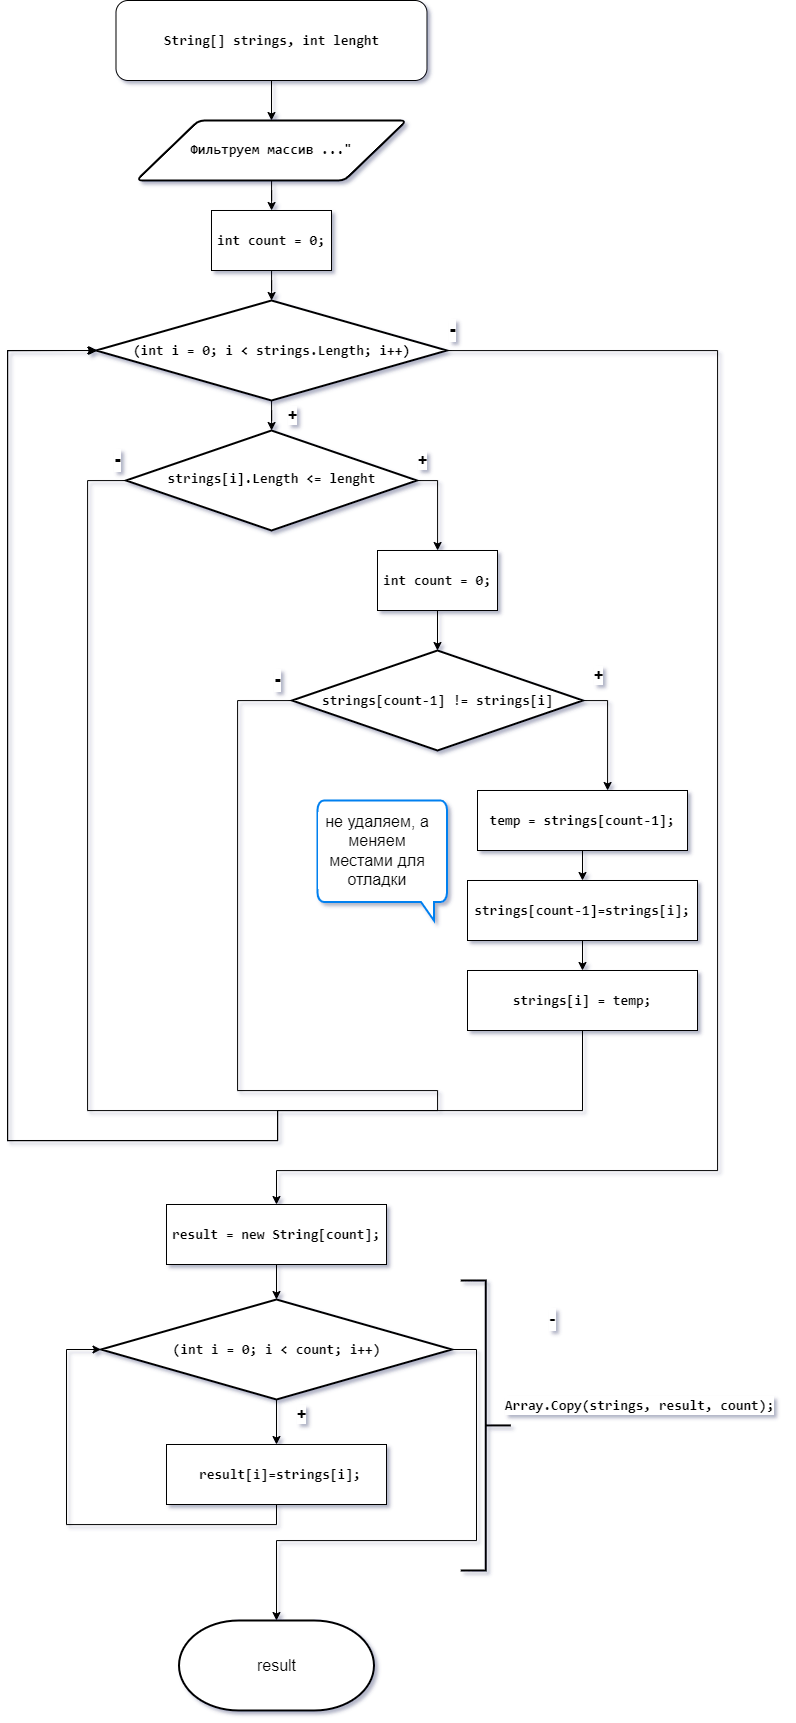

The diagram above was exported from draw.io. Its source (the exported page's mxGraphModel, read from the mxfile embedded in the PNG):
<mxGraphModel dx="2607" dy="1285" grid="1" gridSize="10" guides="1" tooltips="1" connect="1" arrows="1" fold="1" page="1" pageScale="1" pageWidth="827" pageHeight="1169" math="0" shadow="0">
  <root>
    <mxCell id="0" />
    <mxCell id="1" parent="0" />
    <mxCell id="aBqC8uk2GmgUdp7J8OjZ-35" style="edgeStyle=orthogonalEdgeStyle;rounded=0;orthogonalLoop=1;jettySize=auto;html=1;fontSize=13;fontColor=default;labelBackgroundColor=default;fontStyle=1;" edge="1" parent="1" source="aBqC8uk2GmgUdp7J8OjZ-1" target="aBqC8uk2GmgUdp7J8OjZ-4">
      <mxGeometry relative="1" as="geometry" />
    </mxCell>
    <mxCell id="aBqC8uk2GmgUdp7J8OjZ-1" value="&lt;div style=&quot;font-family: Consolas, &amp;quot;Courier New&amp;quot;, monospace; font-size: 14px; line-height: 19px;&quot;&gt;&lt;font&gt;String[] strings, int lenght&lt;/font&gt;&lt;/div&gt;" style="rounded=1;whiteSpace=wrap;html=1;labelBackgroundColor=default;fontStyle=1;fontColor=default;" vertex="1" parent="1">
      <mxGeometry x="158.5" y="20" width="311" height="80" as="geometry" />
    </mxCell>
    <mxCell id="aBqC8uk2GmgUdp7J8OjZ-33" style="edgeStyle=orthogonalEdgeStyle;rounded=0;orthogonalLoop=1;jettySize=auto;html=1;fontSize=13;fontColor=default;labelBackgroundColor=default;fontStyle=1;" edge="1" parent="1" source="aBqC8uk2GmgUdp7J8OjZ-3" target="aBqC8uk2GmgUdp7J8OjZ-5">
      <mxGeometry relative="1" as="geometry" />
    </mxCell>
    <mxCell id="aBqC8uk2GmgUdp7J8OjZ-3" value="&lt;div style=&quot;font-family: Consolas, &amp;quot;Courier New&amp;quot;, monospace; font-size: 14px; line-height: 19px;&quot;&gt;&lt;span style=&quot;&quot;&gt;int&lt;/span&gt; &lt;span style=&quot;&quot;&gt;count&lt;/span&gt; = &lt;span style=&quot;&quot;&gt;0&lt;/span&gt;;&lt;/div&gt;" style="rounded=0;whiteSpace=wrap;html=1;labelBackgroundColor=default;fontColor=default;fontStyle=1;" vertex="1" parent="1">
      <mxGeometry x="254" y="230" width="120" height="60" as="geometry" />
    </mxCell>
    <mxCell id="aBqC8uk2GmgUdp7J8OjZ-34" style="edgeStyle=orthogonalEdgeStyle;rounded=0;orthogonalLoop=1;jettySize=auto;html=1;fontSize=13;fontColor=default;labelBackgroundColor=default;fontStyle=1;" edge="1" parent="1" source="aBqC8uk2GmgUdp7J8OjZ-4" target="aBqC8uk2GmgUdp7J8OjZ-3">
      <mxGeometry relative="1" as="geometry" />
    </mxCell>
    <mxCell id="aBqC8uk2GmgUdp7J8OjZ-4" value="&lt;span style=&quot;font-family: Consolas, &amp;quot;Courier New&amp;quot;, monospace; font-size: 14px;&quot;&gt;Фильтруем массив ...&quot;&lt;/span&gt;" style="shape=parallelogram;html=1;strokeWidth=2;perimeter=parallelogramPerimeter;whiteSpace=wrap;rounded=1;arcSize=12;size=0.23;labelBackgroundColor=default;fontColor=default;fontStyle=1;" vertex="1" parent="1">
      <mxGeometry x="179" y="140" width="270" height="60" as="geometry" />
    </mxCell>
    <mxCell id="aBqC8uk2GmgUdp7J8OjZ-15" style="edgeStyle=orthogonalEdgeStyle;rounded=0;orthogonalLoop=1;jettySize=auto;html=1;fontColor=default;fontStyle=1;labelBackgroundColor=default;" edge="1" parent="1" source="aBqC8uk2GmgUdp7J8OjZ-5" target="aBqC8uk2GmgUdp7J8OjZ-9">
      <mxGeometry relative="1" as="geometry" />
    </mxCell>
    <mxCell id="aBqC8uk2GmgUdp7J8OjZ-29" style="edgeStyle=orthogonalEdgeStyle;rounded=0;orthogonalLoop=1;jettySize=auto;html=1;fontSize=13;fontColor=default;labelBackgroundColor=default;fontStyle=1;" edge="1" parent="1" source="aBqC8uk2GmgUdp7J8OjZ-5" target="aBqC8uk2GmgUdp7J8OjZ-30">
      <mxGeometry relative="1" as="geometry">
        <mxPoint x="620" y="370" as="targetPoint" />
        <Array as="points">
          <mxPoint x="760" y="370" />
          <mxPoint x="760" y="1190" />
          <mxPoint x="319" y="1190" />
        </Array>
      </mxGeometry>
    </mxCell>
    <mxCell id="aBqC8uk2GmgUdp7J8OjZ-5" value="&lt;div style=&quot;font-family: Consolas, &amp;quot;Courier New&amp;quot;, monospace; font-size: 14px; line-height: 19px;&quot;&gt;&lt;div style=&quot;line-height: 19px;&quot;&gt;&lt;span style=&quot;&quot;&gt;(int&lt;/span&gt; &lt;span style=&quot;&quot;&gt;i&lt;/span&gt; = &lt;span style=&quot;&quot;&gt;0&lt;/span&gt;; &lt;span style=&quot;&quot;&gt;i&lt;/span&gt; &amp;lt; &lt;span style=&quot;&quot;&gt;strings&lt;/span&gt;.&lt;span style=&quot;&quot;&gt;Length&lt;/span&gt;; &lt;span style=&quot;&quot;&gt;i&lt;/span&gt;++)&lt;/div&gt;&lt;/div&gt;" style="strokeWidth=2;html=1;shape=mxgraph.flowchart.decision;whiteSpace=wrap;labelBackgroundColor=default;fontColor=default;fontStyle=1;" vertex="1" parent="1">
      <mxGeometry x="138.5" y="320" width="351" height="100" as="geometry" />
    </mxCell>
    <mxCell id="aBqC8uk2GmgUdp7J8OjZ-16" style="edgeStyle=orthogonalEdgeStyle;rounded=0;orthogonalLoop=1;jettySize=auto;html=1;fontColor=default;fontStyle=1;labelBackgroundColor=default;" edge="1" parent="1" source="aBqC8uk2GmgUdp7J8OjZ-9" target="aBqC8uk2GmgUdp7J8OjZ-10">
      <mxGeometry relative="1" as="geometry">
        <Array as="points">
          <mxPoint x="480" y="500" />
        </Array>
      </mxGeometry>
    </mxCell>
    <mxCell id="aBqC8uk2GmgUdp7J8OjZ-26" style="edgeStyle=orthogonalEdgeStyle;rounded=0;orthogonalLoop=1;jettySize=auto;html=1;fontColor=default;fontStyle=1;labelBackgroundColor=default;" edge="1" parent="1" source="aBqC8uk2GmgUdp7J8OjZ-9">
      <mxGeometry relative="1" as="geometry">
        <mxPoint x="140" y="370" as="targetPoint" />
        <Array as="points">
          <mxPoint x="130" y="500" />
          <mxPoint x="130" y="1130" />
          <mxPoint x="320" y="1130" />
          <mxPoint x="320" y="1160" />
          <mxPoint x="50" y="1160" />
          <mxPoint x="50" y="370" />
        </Array>
      </mxGeometry>
    </mxCell>
    <mxCell id="aBqC8uk2GmgUdp7J8OjZ-9" value="&lt;div style=&quot;font-family: Consolas, &amp;quot;Courier New&amp;quot;, monospace; font-size: 14px; line-height: 19px;&quot;&gt;&lt;span style=&quot;font-family: monospace; font-size: 0px; text-align: start;&quot;&gt;%3CmxGraphModel%3E%3Croot%3E%3CmxCell%20id%3D%220%22%2F%3E%3CmxCell%20id%3D%221%22%20parent%3D%220%22%2F%3E%3CmxCell%20id%3D%222%22%20value%3D%22%26lt%3Bdiv%20style%3D%26quot%3Bcolor%3A%20rgb(212%2C%20212%2C%20212)%3B%20background-color%3A%20rgb(30%2C%2030%2C%2030)%3B%20font-family%3A%20Consolas%2C%20%26amp%3Bquot%3BCourier%20New%26amp%3Bquot%3B%2C%20monospace%3B%20font-size%3A%2014px%3B%20line-height%3A%2019px%3B%26quot%3B%26gt%3B%26lt%3Bspan%20style%3D%26quot%3Bcolor%3A%20%239cdcfe%3B%26quot%3B%26gt%3Bi%26lt%3B%2Fspan%26gt%3B%20%26amp%3Blt%3B%20%26lt%3Bspan%20style%3D%26quot%3Bcolor%3A%20%239cdcfe%3B%26quot%3B%26gt%3Bstrings%26lt%3B%2Fspan%26gt%3B.%26lt%3Bspan%20style%3D%26quot%3Bcolor%3A%20%239cdcfe%3B%26quot%3B%26gt%3BLength%26lt%3B%2Fspan%26gt%3B%26lt%3B%2Fdiv%26gt%3B%22%20style%3D%22strokeWidth%3D2%3Bhtml%3D1%3Bshape%3Dmxgraph.flowchart.decision%3BwhiteSpace%3Dwrap%3BlabelBackgroundColor%3Ddefault%3BfontColor%3D%23030303%3B%22%20vertex%3D%221%22%20parent%3D%221%22%3E%3CmxGeometry%20x%3D%22259%22%20y%3D%22320%22%20width%3D%22190%22%20height%3D%22100%22%20as%3D%22geometry%22%2F%3E%3C%2FmxCell%3E%3C%2Froot%3E%3C%2FmxGraphModel%3E&lt;/span&gt;&lt;span style=&quot;&quot;&gt;strings&lt;/span&gt;&lt;span style=&quot;&quot;&gt;[&lt;/span&gt;&lt;span style=&quot;&quot;&gt;i&lt;/span&gt;&lt;span style=&quot;&quot;&gt;]&lt;/span&gt;&lt;span style=&quot;&quot;&gt;.&lt;/span&gt;&lt;span style=&quot;&quot;&gt;Length&lt;/span&gt;&lt;span style=&quot;&quot;&gt; &lt;/span&gt;&lt;span style=&quot;&quot;&gt;&amp;lt;=&lt;/span&gt;&lt;span style=&quot;&quot;&gt; &lt;/span&gt;&lt;span style=&quot;&quot;&gt;lenght&lt;/span&gt;&lt;/div&gt;" style="strokeWidth=2;html=1;shape=mxgraph.flowchart.decision;whiteSpace=wrap;labelBackgroundColor=default;fontColor=default;fontStyle=1;" vertex="1" parent="1">
      <mxGeometry x="168.5" y="450" width="291" height="100" as="geometry" />
    </mxCell>
    <mxCell id="aBqC8uk2GmgUdp7J8OjZ-17" style="edgeStyle=orthogonalEdgeStyle;rounded=0;orthogonalLoop=1;jettySize=auto;html=1;fontColor=default;fontStyle=1;labelBackgroundColor=default;" edge="1" parent="1" source="aBqC8uk2GmgUdp7J8OjZ-10" target="aBqC8uk2GmgUdp7J8OjZ-11">
      <mxGeometry relative="1" as="geometry" />
    </mxCell>
    <mxCell id="aBqC8uk2GmgUdp7J8OjZ-10" value="&lt;div style=&quot;font-family: Consolas, &amp;quot;Courier New&amp;quot;, monospace; font-size: 14px; line-height: 19px;&quot;&gt;&lt;span style=&quot;&quot;&gt;int&lt;/span&gt; &lt;span style=&quot;&quot;&gt;count&lt;/span&gt; = &lt;span style=&quot;&quot;&gt;0&lt;/span&gt;;&lt;/div&gt;" style="rounded=0;whiteSpace=wrap;html=1;labelBackgroundColor=default;fontColor=default;fontStyle=1;" vertex="1" parent="1">
      <mxGeometry x="420" y="570" width="120" height="60" as="geometry" />
    </mxCell>
    <mxCell id="aBqC8uk2GmgUdp7J8OjZ-18" style="edgeStyle=orthogonalEdgeStyle;rounded=0;orthogonalLoop=1;jettySize=auto;html=1;fontColor=default;fontStyle=1;labelBackgroundColor=default;" edge="1" parent="1" source="aBqC8uk2GmgUdp7J8OjZ-11" target="aBqC8uk2GmgUdp7J8OjZ-12">
      <mxGeometry relative="1" as="geometry">
        <Array as="points">
          <mxPoint x="650" y="720" />
        </Array>
      </mxGeometry>
    </mxCell>
    <mxCell id="aBqC8uk2GmgUdp7J8OjZ-23" style="edgeStyle=orthogonalEdgeStyle;rounded=0;orthogonalLoop=1;jettySize=auto;html=1;fontColor=default;entryX=0;entryY=0.5;entryDx=0;entryDy=0;entryPerimeter=0;fontStyle=1;labelBackgroundColor=default;" edge="1" parent="1" source="aBqC8uk2GmgUdp7J8OjZ-11" target="aBqC8uk2GmgUdp7J8OjZ-5">
      <mxGeometry relative="1" as="geometry">
        <mxPoint x="480" y="1100" as="targetPoint" />
        <Array as="points">
          <mxPoint x="280" y="720" />
          <mxPoint x="280" y="1110" />
          <mxPoint x="480" y="1110" />
          <mxPoint x="480" y="1130" />
          <mxPoint x="320" y="1130" />
          <mxPoint x="320" y="1160" />
          <mxPoint x="50" y="1160" />
          <mxPoint x="50" y="370" />
        </Array>
      </mxGeometry>
    </mxCell>
    <mxCell id="aBqC8uk2GmgUdp7J8OjZ-11" value="&lt;div style=&quot;font-family: Consolas, &amp;quot;Courier New&amp;quot;, monospace; font-size: 14px; line-height: 19px;&quot;&gt;&lt;div style=&quot;line-height: 19px;&quot;&gt;&lt;span style=&quot;&quot;&gt;strings&lt;/span&gt;[&lt;span style=&quot;&quot;&gt;count&lt;/span&gt;-&lt;span style=&quot;&quot;&gt;1&lt;/span&gt;] != &lt;span style=&quot;&quot;&gt;strings&lt;/span&gt;[&lt;span style=&quot;&quot;&gt;i&lt;/span&gt;]&lt;/div&gt;&lt;/div&gt;" style="strokeWidth=2;html=1;shape=mxgraph.flowchart.decision;whiteSpace=wrap;labelBackgroundColor=default;fontColor=default;fontStyle=1;" vertex="1" parent="1">
      <mxGeometry x="334.5" y="670" width="291" height="100" as="geometry" />
    </mxCell>
    <mxCell id="aBqC8uk2GmgUdp7J8OjZ-19" style="edgeStyle=orthogonalEdgeStyle;rounded=0;orthogonalLoop=1;jettySize=auto;html=1;fontColor=default;fontStyle=1;labelBackgroundColor=default;" edge="1" parent="1" source="aBqC8uk2GmgUdp7J8OjZ-12" target="aBqC8uk2GmgUdp7J8OjZ-13">
      <mxGeometry relative="1" as="geometry" />
    </mxCell>
    <mxCell id="aBqC8uk2GmgUdp7J8OjZ-12" value="&lt;div style=&quot;font-family: Consolas, &amp;quot;Courier New&amp;quot;, monospace; font-size: 14px; line-height: 19px;&quot;&gt;&lt;div style=&quot;line-height: 19px;&quot;&gt;&lt;span style=&quot;&quot;&gt;temp&lt;/span&gt; = &lt;span style=&quot;&quot;&gt;strings&lt;/span&gt;[&lt;span style=&quot;&quot;&gt;count&lt;/span&gt;-&lt;span style=&quot;&quot;&gt;1&lt;/span&gt;];&lt;/div&gt;&lt;/div&gt;" style="rounded=0;whiteSpace=wrap;html=1;labelBackgroundColor=default;fontColor=default;fontStyle=1;" vertex="1" parent="1">
      <mxGeometry x="520" y="810" width="210" height="60" as="geometry" />
    </mxCell>
    <mxCell id="aBqC8uk2GmgUdp7J8OjZ-20" style="edgeStyle=orthogonalEdgeStyle;rounded=0;orthogonalLoop=1;jettySize=auto;html=1;fontColor=default;fontStyle=1;labelBackgroundColor=default;" edge="1" parent="1" source="aBqC8uk2GmgUdp7J8OjZ-13" target="aBqC8uk2GmgUdp7J8OjZ-14">
      <mxGeometry relative="1" as="geometry" />
    </mxCell>
    <mxCell id="aBqC8uk2GmgUdp7J8OjZ-13" value="&lt;div style=&quot;font-family: Consolas, &amp;quot;Courier New&amp;quot;, monospace; font-size: 14px; line-height: 19px;&quot;&gt;&lt;div style=&quot;line-height: 19px;&quot;&gt;&lt;div style=&quot;line-height: 19px;&quot;&gt;&lt;span style=&quot;&quot;&gt;strings&lt;/span&gt;[&lt;span style=&quot;&quot;&gt;count&lt;/span&gt;-&lt;span style=&quot;&quot;&gt;1&lt;/span&gt;]=&lt;span style=&quot;&quot;&gt;strings&lt;/span&gt;[&lt;span style=&quot;&quot;&gt;i&lt;/span&gt;];&lt;/div&gt;&lt;/div&gt;&lt;/div&gt;" style="rounded=0;whiteSpace=wrap;html=1;labelBackgroundColor=default;fontColor=default;fontStyle=1;" vertex="1" parent="1">
      <mxGeometry x="510" y="900" width="230" height="60" as="geometry" />
    </mxCell>
    <mxCell id="aBqC8uk2GmgUdp7J8OjZ-22" style="edgeStyle=orthogonalEdgeStyle;rounded=0;orthogonalLoop=1;jettySize=auto;html=1;fontColor=default;entryX=0;entryY=0.5;entryDx=0;entryDy=0;entryPerimeter=0;fontStyle=1;labelBackgroundColor=default;" edge="1" parent="1" source="aBqC8uk2GmgUdp7J8OjZ-14" target="aBqC8uk2GmgUdp7J8OjZ-5">
      <mxGeometry relative="1" as="geometry">
        <mxPoint x="480" y="1100" as="targetPoint" />
        <Array as="points">
          <mxPoint x="625" y="1130" />
          <mxPoint x="320" y="1130" />
          <mxPoint x="320" y="1160" />
          <mxPoint x="50" y="1160" />
          <mxPoint x="50" y="370" />
        </Array>
      </mxGeometry>
    </mxCell>
    <mxCell id="aBqC8uk2GmgUdp7J8OjZ-14" value="&lt;div style=&quot;font-family: Consolas, &amp;quot;Courier New&amp;quot;, monospace; font-size: 14px; line-height: 19px;&quot;&gt;&lt;div style=&quot;line-height: 19px;&quot;&gt;&lt;div style=&quot;line-height: 19px;&quot;&gt;&lt;div style=&quot;line-height: 19px;&quot;&gt;&lt;span style=&quot;&quot;&gt;strings&lt;/span&gt;[&lt;span style=&quot;&quot;&gt;i&lt;/span&gt;] = &lt;span style=&quot;&quot;&gt;temp&lt;/span&gt;;&lt;/div&gt;&lt;/div&gt;&lt;/div&gt;&lt;/div&gt;" style="rounded=0;whiteSpace=wrap;html=1;labelBackgroundColor=default;fontColor=default;fontStyle=1;" vertex="1" parent="1">
      <mxGeometry x="510" y="990" width="230" height="60" as="geometry" />
    </mxCell>
    <mxCell id="aBqC8uk2GmgUdp7J8OjZ-28" value="&lt;font style=&quot;font-size: 19px;&quot;&gt;-&lt;/font&gt;" style="text;html=1;align=center;verticalAlign=middle;resizable=0;points=[];autosize=1;strokeColor=none;fillColor=none;fontColor=default;fontStyle=1;labelBackgroundColor=default;" vertex="1" parent="1">
      <mxGeometry x="145" y="460" width="30" height="40" as="geometry" />
    </mxCell>
    <mxCell id="aBqC8uk2GmgUdp7J8OjZ-41" style="edgeStyle=orthogonalEdgeStyle;rounded=0;orthogonalLoop=1;jettySize=auto;html=1;labelBackgroundColor=default;fontSize=16;fontColor=default;fontStyle=1" edge="1" parent="1" source="aBqC8uk2GmgUdp7J8OjZ-30" target="aBqC8uk2GmgUdp7J8OjZ-40">
      <mxGeometry relative="1" as="geometry" />
    </mxCell>
    <mxCell id="aBqC8uk2GmgUdp7J8OjZ-30" value="&lt;div style=&quot;font-family: Consolas, &amp;quot;Courier New&amp;quot;, monospace; font-size: 14px; line-height: 19px;&quot;&gt;&lt;div style=&quot;line-height: 19px;&quot;&gt;&lt;span style=&quot;&quot;&gt;result&lt;/span&gt; = &lt;span style=&quot;&quot;&gt;new&lt;/span&gt; &lt;span style=&quot;&quot;&gt;String&lt;/span&gt;[&lt;span style=&quot;&quot;&gt;count&lt;/span&gt;];&lt;/div&gt;&lt;/div&gt;" style="rounded=0;whiteSpace=wrap;html=1;labelBackgroundColor=default;fontColor=default;fontStyle=1;" vertex="1" parent="1">
      <mxGeometry x="209" y="1224" width="220" height="60" as="geometry" />
    </mxCell>
    <mxCell id="aBqC8uk2GmgUdp7J8OjZ-31" value="&lt;span&gt;&lt;font style=&quot;font-size: 16px;&quot;&gt;+&lt;/font&gt;&lt;/span&gt;" style="text;html=1;align=center;verticalAlign=middle;resizable=0;points=[];autosize=1;strokeColor=none;fillColor=none;fontSize=13;fontColor=default;labelBackgroundColor=default;fontStyle=1;" vertex="1" parent="1">
      <mxGeometry x="320" y="420" width="30" height="30" as="geometry" />
    </mxCell>
    <mxCell id="aBqC8uk2GmgUdp7J8OjZ-36" value="&lt;font style=&quot;font-size: 19px;&quot;&gt;-&lt;/font&gt;" style="text;html=1;align=center;verticalAlign=middle;resizable=0;points=[];autosize=1;strokeColor=none;fillColor=none;fontColor=default;fontStyle=1;labelBackgroundColor=default;" vertex="1" parent="1">
      <mxGeometry x="480" y="330" width="30" height="40" as="geometry" />
    </mxCell>
    <mxCell id="aBqC8uk2GmgUdp7J8OjZ-37" value="&lt;font style=&quot;font-size: 19px;&quot;&gt;-&lt;/font&gt;" style="text;html=1;align=center;verticalAlign=middle;resizable=0;points=[];autosize=1;strokeColor=none;fillColor=none;fontColor=default;fontStyle=1;labelBackgroundColor=default;" vertex="1" parent="1">
      <mxGeometry x="304.5" y="680" width="30" height="40" as="geometry" />
    </mxCell>
    <mxCell id="aBqC8uk2GmgUdp7J8OjZ-38" value="&lt;span&gt;&lt;font style=&quot;font-size: 16px;&quot;&gt;+&lt;/font&gt;&lt;/span&gt;" style="text;html=1;align=center;verticalAlign=middle;resizable=0;points=[];autosize=1;strokeColor=none;fillColor=none;fontSize=13;fontColor=default;labelBackgroundColor=default;fontStyle=1;" vertex="1" parent="1">
      <mxGeometry x="450" y="465" width="30" height="30" as="geometry" />
    </mxCell>
    <mxCell id="aBqC8uk2GmgUdp7J8OjZ-39" value="&lt;span&gt;&lt;font style=&quot;font-size: 16px;&quot;&gt;+&lt;/font&gt;&lt;/span&gt;" style="text;html=1;align=center;verticalAlign=middle;resizable=0;points=[];autosize=1;strokeColor=none;fillColor=none;fontSize=13;fontColor=default;labelBackgroundColor=default;fontStyle=1;" vertex="1" parent="1">
      <mxGeometry x="625.5" y="680" width="30" height="30" as="geometry" />
    </mxCell>
    <mxCell id="aBqC8uk2GmgUdp7J8OjZ-43" style="edgeStyle=orthogonalEdgeStyle;rounded=0;orthogonalLoop=1;jettySize=auto;html=1;labelBackgroundColor=default;fontSize=16;fontColor=default;fontStyle=1" edge="1" parent="1" source="aBqC8uk2GmgUdp7J8OjZ-40" target="aBqC8uk2GmgUdp7J8OjZ-42">
      <mxGeometry relative="1" as="geometry" />
    </mxCell>
    <mxCell id="aBqC8uk2GmgUdp7J8OjZ-49" style="edgeStyle=orthogonalEdgeStyle;rounded=0;orthogonalLoop=1;jettySize=auto;html=1;labelBackgroundColor=default;fontSize=16;fontColor=default;fontStyle=1" edge="1" parent="1" source="aBqC8uk2GmgUdp7J8OjZ-40" target="aBqC8uk2GmgUdp7J8OjZ-50">
      <mxGeometry relative="1" as="geometry">
        <Array as="points">
          <mxPoint x="519" y="1369" />
          <mxPoint x="519" y="1560" />
          <mxPoint x="319" y="1560" />
          <mxPoint x="319" y="1690" />
        </Array>
      </mxGeometry>
    </mxCell>
    <mxCell id="aBqC8uk2GmgUdp7J8OjZ-40" value="&lt;div style=&quot;font-family: Consolas, &amp;quot;Courier New&amp;quot;, monospace; font-size: 14px; line-height: 19px;&quot;&gt;&lt;div style=&quot;line-height: 19px;&quot;&gt;(&lt;span style=&quot;&quot;&gt;int&lt;/span&gt; &lt;span style=&quot;&quot;&gt;i&lt;/span&gt; = &lt;span style=&quot;&quot;&gt;0&lt;/span&gt;; &lt;span style=&quot;&quot;&gt;i&lt;/span&gt; &amp;lt; &lt;span style=&quot;&quot;&gt;count&lt;/span&gt;; &lt;span style=&quot;&quot;&gt;i&lt;/span&gt;++)&lt;/div&gt;&lt;/div&gt;" style="strokeWidth=2;html=1;shape=mxgraph.flowchart.decision;whiteSpace=wrap;labelBackgroundColor=default;fontColor=default;fontStyle=1;" vertex="1" parent="1">
      <mxGeometry x="143.5" y="1319" width="351" height="100" as="geometry" />
    </mxCell>
    <mxCell id="aBqC8uk2GmgUdp7J8OjZ-44" style="edgeStyle=orthogonalEdgeStyle;rounded=0;orthogonalLoop=1;jettySize=auto;html=1;entryX=0;entryY=0.5;entryDx=0;entryDy=0;entryPerimeter=0;labelBackgroundColor=default;fontSize=16;fontColor=default;fontStyle=1" edge="1" parent="1" source="aBqC8uk2GmgUdp7J8OjZ-42" target="aBqC8uk2GmgUdp7J8OjZ-40">
      <mxGeometry relative="1" as="geometry">
        <Array as="points">
          <mxPoint x="319" y="1544" />
          <mxPoint x="109" y="1544" />
          <mxPoint x="109" y="1369" />
        </Array>
      </mxGeometry>
    </mxCell>
    <mxCell id="aBqC8uk2GmgUdp7J8OjZ-42" value="&lt;div style=&quot;font-family: Consolas, &amp;quot;Courier New&amp;quot;, monospace; font-size: 14px; line-height: 19px;&quot;&gt;&lt;div style=&quot;line-height: 19px;&quot;&gt;&lt;div style=&quot;line-height: 19px;&quot;&gt;&amp;nbsp;&lt;span style=&quot;&quot;&gt;result&lt;/span&gt;[&lt;span style=&quot;&quot;&gt;i&lt;/span&gt;]=&lt;span style=&quot;&quot;&gt;strings&lt;/span&gt;[&lt;span style=&quot;&quot;&gt;i&lt;/span&gt;];&lt;/div&gt;&lt;/div&gt;&lt;/div&gt;" style="rounded=0;whiteSpace=wrap;html=1;labelBackgroundColor=default;fontColor=default;fontStyle=1;" vertex="1" parent="1">
      <mxGeometry x="209" y="1464" width="220" height="60" as="geometry" />
    </mxCell>
    <mxCell id="aBqC8uk2GmgUdp7J8OjZ-46" value="&lt;span&gt;&lt;font style=&quot;font-size: 16px;&quot;&gt;+&lt;/font&gt;&lt;/span&gt;" style="text;html=1;align=center;verticalAlign=middle;resizable=0;points=[];autosize=1;strokeColor=none;fillColor=none;fontSize=13;fontColor=default;labelBackgroundColor=default;fontStyle=1;" vertex="1" parent="1">
      <mxGeometry x="329" y="1419" width="30" height="30" as="geometry" />
    </mxCell>
    <mxCell id="aBqC8uk2GmgUdp7J8OjZ-50" value="result" style="strokeWidth=2;html=1;shape=mxgraph.flowchart.terminator;whiteSpace=wrap;labelBackgroundColor=default;fontSize=16;fontColor=default;" vertex="1" parent="1">
      <mxGeometry x="221.5" y="1640" width="195" height="90" as="geometry" />
    </mxCell>
    <mxCell id="aBqC8uk2GmgUdp7J8OjZ-51" value="&lt;font style=&quot;font-size: 19px;&quot;&gt;-&lt;/font&gt;" style="text;html=1;align=center;verticalAlign=middle;resizable=0;points=[];autosize=1;strokeColor=none;fillColor=none;fontColor=default;fontStyle=0;labelBackgroundColor=default;" vertex="1" parent="1">
      <mxGeometry x="579.5" y="1319" width="30" height="40" as="geometry" />
    </mxCell>
    <mxCell id="aBqC8uk2GmgUdp7J8OjZ-52" value="" style="html=1;verticalLabelPosition=bottom;align=center;labelBackgroundColor=#ffffff;verticalAlign=top;strokeWidth=2;strokeColor=#0080F0;shadow=0;dashed=0;shape=mxgraph.ios7.icons.message;fontSize=16;fontColor=default;" vertex="1" parent="1">
      <mxGeometry x="360" y="820" width="129.5" height="120" as="geometry" />
    </mxCell>
    <mxCell id="aBqC8uk2GmgUdp7J8OjZ-80" value="не удаляем, а меняем местами для отладки" style="text;html=1;strokeColor=none;fillColor=none;align=center;verticalAlign=middle;whiteSpace=wrap;rounded=0;labelBackgroundColor=default;fontSize=16;fontColor=default;" vertex="1" parent="1">
      <mxGeometry x="360" y="820" width="120" height="100" as="geometry" />
    </mxCell>
    <mxCell id="aBqC8uk2GmgUdp7J8OjZ-83" value="" style="strokeWidth=2;html=1;shape=mxgraph.flowchart.annotation_2;align=left;labelPosition=right;pointerEvents=1;labelBackgroundColor=default;fontSize=16;fontColor=default;rotation=-180;" vertex="1" parent="1">
      <mxGeometry x="503.32" y="1299.94" width="50" height="290" as="geometry" />
    </mxCell>
    <mxCell id="aBqC8uk2GmgUdp7J8OjZ-84" value="&lt;div style=&quot;font-family: Consolas, &amp;quot;Courier New&amp;quot;, monospace; font-size: 14px; line-height: 19px;&quot;&gt;&lt;span style=&quot;&quot;&gt;Array.Copy(strings, result, count);&lt;/span&gt;&lt;/div&gt;" style="text;html=1;align=center;verticalAlign=middle;resizable=0;points=[];autosize=1;strokeColor=none;fillColor=none;fontSize=16;fontColor=default;labelBackgroundColor=default;fontStyle=1" vertex="1" parent="1">
      <mxGeometry x="537" y="1410" width="290" height="30" as="geometry" />
    </mxCell>
  </root>
</mxGraphModel>